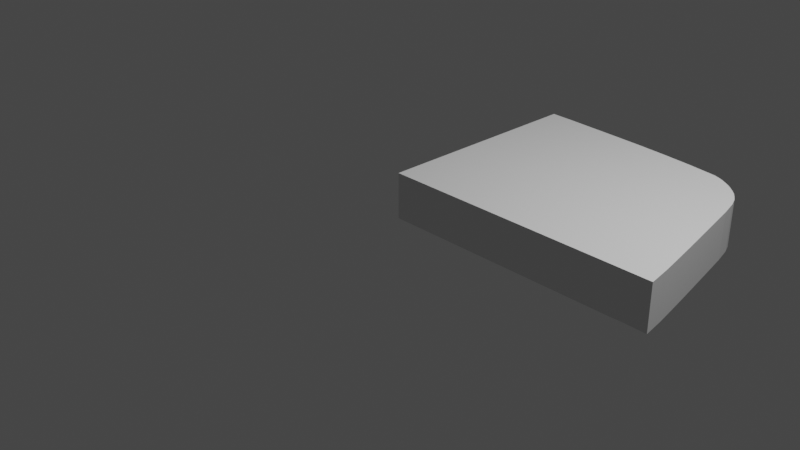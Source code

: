 # Source: Lid_Flap_piece_test_3_.blend  (saved by Blender 3.4.6; exported with 4.5.12 LTS)
import bpy
from mathutils import Matrix  # noqa: F401  (used for matrix-valued properties, if any)

bpy.ops.wm.read_factory_settings(use_empty=True)
scene = bpy.context.scene
scene.name = 'Scene'

# ---- collections
col_collection = bpy.data.collections.new('Collection'); scene.collection.children.link(col_collection)

# ---- materials (node trees are filled in below, after node groups)
mat_material = bpy.data.materials.new('Material')
mat_material.alpha_threshold = 0.0
mat_material.use_transparent_shadow = False
mat_material.roughness = 0.5
mat_material.line_color = (0.0, 0.0, 0.0, 1.0)

# ---- material node trees
mat_material.use_nodes = True; mat_material.node_tree.nodes.clear()
_N = mat_material.node_tree.nodes; _L = mat_material.node_tree.links
n0 = _N.new('ShaderNodeOutputMaterial'); n0.name = 'Material Output'; n0.location = (300, 300)
n1 = _N.new('ShaderNodeBsdfPrincipled'); n1.name = 'Principled BSDF'; n1.location = (10, 300)
n1.distribution = 'GGX'
n1.subsurface_method = 'RANDOM_WALK_SKIN'
n1.inputs[3].default_value = 1.45
n1.inputs[27].default_value = (0.0, 0.0, 0.0, 1.0)
n1.inputs[28].default_value = 1.0
_L.new(n1.outputs[0], n0.inputs[0])
n0.is_active_output = True

# ---- world
world_world = bpy.data.worlds.new('World'); scene.world = world_world
world_world.use_nodes = True; world_world.node_tree.nodes.clear()
_N = world_world.node_tree.nodes; _L = world_world.node_tree.links
n0 = _N.new('ShaderNodeOutputWorld'); n0.name = 'World Output'; n0.location = (300, 300)
n1 = _N.new('ShaderNodeBackground'); n1.name = 'Background'; n1.location = (10, 300)
n1.inputs[0].default_value = (0.05088, 0.05088, 0.05088, 1.0)
_L.new(n1.outputs[0], n0.inputs[0])
n0.is_active_output = True
world_world.color = (0.05088, 0.05088, 0.05088)
world_world.use_sun_shadow = False
world_world.sun_shadow_jitter_overblur = 0.0

# ---- cameras
cam_camera = bpy.data.cameras.new('Camera')
cam_camera.clip_end = 100.0
cam_camera.ortho_scale = 7.314

# ---- lights
light_light = bpy.data.lights.new('Light', 'POINT')
light_light.transmission_factor = 0.0
light_light.energy = 1000.0
light_light.shadow_soft_size = 0.1
light_light.shadow_maximum_resolution = 0.006
light_light.use_absolute_resolution = True

# ---- meshes
me_cube = bpy.data.meshes.new('Cube')
me_cube.from_pydata([(3.164, 1.087, 0.5), (3.164, 1.087, 0.0), (3.739, -1.0, 0.5), (3.739, -1.0, 0.0), (0.7089, 1.403, 0.5), (0.7089, 1.403, 0.0), (0.7089, -1.0, 0.5), (0.7089, -1.0, 0.0), (0.7089, 0.04992, 0.0), (3.544, 0.02496, 0.5), (0.7089, 0.02496, 0.5), (3.544, 0.02496, 0.0), (0.7089, -0.4501, 0.0), (3.648, -0.4875, 0.5), (0.7089, -0.4875, 0.5), (3.648, -0.4875, 0.0), (0.7089, 0.5374, 0.5), (3.428, 0.5838, 0.0), (0.7089, 0.5499, 0.0), (3.428, 0.5838, 0.5), (0.7089, -0.2313, 0.5), (3.597, -0.2313, 0.0), (0.7089, -0.2001, 0.0), (3.597, -0.2313, 0.5), (0.7089, -0.7001, 0.0), (3.698, -0.7438, 0.5), (0.7089, -0.7438, 0.5), (3.698, -0.7438, 0.0), (0.7089, 0.2999, 0.0), (3.491, 0.2812, 0.5), (0.7089, 0.2812, 0.5), (3.491, 0.2812, 0.0), (0.7089, 0.7937, 0.5), (3.301, 0.9378, 0.0), (0.7089, 0.7999, 0.0), (3.301, 0.9378, 0.5), (0.7089, 0.9218, 0.5), (3.221, 1.035, 0.0), (0.7089, 0.9249, 0.0), (3.221, 1.035, 0.5), (0.7089, 0.6749, 0.0), (3.338, 0.8781, 0.5), (0.7089, 0.6656, 0.5), (3.338, 0.8781, 0.0), (0.7089, 0.8624, 0.0), (3.262, 0.9925, 0.5), (0.7089, 0.8577, 0.5), (3.262, 0.9925, 0.0), (0.7089, 0.6124, 0.0), (3.378, 0.7785, 0.5), (0.7089, 0.6015, 0.5), (3.378, 0.7785, 0.0), (1.956, 1.338, 0.0), (2.224, -1.0, 0.5), (2.224, -1.0, 0.0), (1.956, 1.338, 0.5), (2.124, 0.03744, 0.0), (2.124, 0.02496, 0.5), (2.178, -0.4688, 0.0), (2.178, -0.4875, 0.5), (2.068, 0.5606, 0.5), (2.068, 0.5668, 0.0), (2.153, -0.2313, 0.5), (2.153, -0.2157, 0.0), (2.204, -0.7219, 0.0), (2.204, -0.7438, 0.5), (2.079, 0.3136, 0.5), (2.098, 0.2906, 0.0), (2.005, 0.8689, 0.0), (2.005, 1.154, 0.5), (1.97, 1.26, 0.5), (1.97, 0.9737, 0.0), (2.024, 0.7765, 0.0), (2.024, 0.7718, 0.5), (1.986, 1.213, 0.5), (1.986, 0.9275, 0.0), (2.044, 0.6955, 0.0), (2.044, 0.69, 0.5), (1.332, 1.375, 0.0), (1.466, -1.0, 0.5), (1.417, 0.04368, 0.0), (1.444, -0.4594, 0.0), (1.389, 0.5584, 0.0), (1.431, -0.2079, 0.0), (1.456, -0.711, 0.0), (1.404, 0.2952, 0.0), (1.357, 0.8344, 0.0), (1.34, 0.9493, 0.0), (1.366, 0.7257, 0.0), (1.347, 0.8949, 0.0), (1.376, 0.6539, 0.0), (1.466, -1.0, 0.0), (1.332, 1.375, 0.5), (1.417, 0.02496, 0.5), (1.425, -0.4551, 0.5), (1.389, 0.549, 0.5), (1.431, -0.2313, 0.5), (1.456, -0.7438, 0.5), (1.404, 0.2812, 0.5), (1.357, 1.152, 0.5), (1.34, 1.269, 0.5), (1.366, 0.7187, 0.5), (1.347, 1.214, 0.5), (1.376, 0.6458, 0.5), (1.021, 1.392, 0.0), (1.088, -1.0, 0.5), (1.063, 0.0468, 0.0), (1.076, -0.4548, 0.0), (1.049, 0.5542, 0.0), (1.07, -0.204, 0.0), (1.083, -0.7055, 0.0), (1.056, 0.2976, 0.0), (1.033, 0.8172, 0.0), (1.024, 0.9371, 0.0), (1.038, 0.7003, 0.0), (1.028, 0.8787, 0.0), (1.043, 0.6332, 0.0), (1.088, -1.0, 0.0), (1.021, 1.392, 0.5), (1.063, 0.02496, 0.5), (1.076, -0.4875, 0.5), (1.049, 0.5432, 0.5), (1.07, -0.2313, 0.5), (1.064, -0.7113, 0.5), (1.056, 0.2812, 0.5), (1.033, 0.8117, 0.5), (1.024, 1.267, 0.5), (1.038, 0.6921, 0.5), (1.028, 0.8746, 0.5), (1.043, 0.6236, 0.5), (1.845, -1.0, 0.0), (1.644, 1.358, 0.5), (1.77, 0.02496, 0.5), (1.811, -0.4875, 0.5), (1.728, 0.5548, 0.5), (1.773, -0.1989, 0.5), (1.83, -0.7438, 0.5), (1.751, 0.2812, 0.5), (1.681, 1.156, 0.5), (1.655, 1.268, 0.5), (1.695, 0.7453, 0.5), (1.667, 1.217, 0.5), (1.71, 0.6679, 0.5), (1.644, 1.358, 0.0), (1.845, -1.0, 0.5), (1.77, 0.04056, 0.0), (1.811, -0.4641, 0.0), (1.728, 0.5626, 0.0), (1.792, -0.2118, 0.0), (1.83, -0.7165, 0.0), (1.751, 0.2929, 0.0), (1.681, 0.8516, 0.0), (1.655, 0.9615, 0.0), (1.695, 0.7511, 0.0), (1.667, 0.9112, 0.0), (1.71, 0.6747, 0.0), (2.981, -1.0, 0.0), (2.579, 1.279, 0.5), (2.832, 0.02496, 0.5), (2.913, -0.4875, 0.5), (2.728, 0.5948, 0.5), (2.875, -0.2313, 0.5), (2.951, -0.7438, 0.5), (2.793, 0.2812, 0.5), (2.653, 1.131, 0.5), (2.601, 1.227, 0.5), (2.662, 0.8574, 0.5), (2.624, 1.188, 0.5), (2.692, 0.7667, 0.5), (2.579, 1.279, 0.0), (2.981, -1.0, 0.5), (2.832, 0.0312, 0.0), (2.913, -0.4782, 0.0), (2.748, 0.5753, 0.0), (2.875, -0.2235, 0.0), (2.951, -0.7328, 0.0), (2.793, 0.2859, 0.0), (2.653, 0.9034, 0.0), (2.601, 0.9981, 0.0), (2.681, 0.8273, 0.0), (2.624, 0.96, 0.0), (2.711, 0.737, 0.0), (3.36, -1.0, 0.0), (2.89, 1.236, 0.5), (3.186, 0.02496, 0.5), (3.281, -0.4875, 0.5), (3.088, 0.578, 0.5), (3.236, -0.2313, 0.5), (3.325, -0.7438, 0.5), (3.141, 0.2812, 0.5), (2.958, 0.9424, 0.5), (2.887, 1.05, 0.5), (3.01, 0.8516, 0.5), (2.924, 1.008, 0.5), (3.045, 0.7564, 0.5), (2.89, 1.236, 0.0), (3.36, -1.0, 0.5), (3.186, 0.02808, 0.0), (3.281, -0.4828, 0.0), (3.088, 0.5795, 0.0), (3.236, -0.2274, 0.0), (3.325, -0.7383, 0.0), (3.141, 0.2835, 0.0), (2.977, 0.9206, 0.0), (2.916, 1.01, 0.0), (3.01, 0.8527, 0.0), (2.943, 0.9762, 0.0), (3.045, 0.7578, 0.0), (2.267, 1.312, 0.0), (2.603, -1.0, 0.5), (2.478, 0.03432, 0.0), (2.546, -0.4735, 0.0), (2.408, 0.5711, 0.0), (2.514, -0.2196, 0.0), (2.577, -0.7274, 0.0), (2.446, 0.2882, 0.0), (2.329, 0.8861, 0.0), (2.286, 0.9859, 0.0), (2.352, 0.8019, 0.0), (2.305, 0.9437, 0.0), (2.377, 0.7162, 0.0), (2.603, -1.0, 0.0), (2.267, 1.312, 0.5), (2.478, 0.02496, 0.5), (2.546, -0.4875, 0.5), (2.389, 0.5988, 0.5), (2.514, -0.2313, 0.5), (2.577, -0.7438, 0.5), (2.426, 0.3038, 0.5), (2.329, 1.145, 0.5), (2.286, 1.246, 0.5), (2.352, 1.06, 0.5), (2.305, 1.204, 0.5), (2.377, 0.7121, 0.5), (3.549, -0.9969, 0.0), (3.017, 1.186, 0.5), (3.363, 0.02496, 0.5), (3.464, -0.4875, 0.5), (3.258, 0.5809, 0.5), (3.416, -0.2313, 0.5), (3.511, -0.7438, 0.5), (3.314, 0.2812, 0.5), (3.139, 0.9288, 0.5), (2.996, 1.098, 0.5), (3.174, 0.8648, 0.5), (3.103, 0.9841, 0.5), (3.211, 0.7675, 0.5), (3.017, 1.186, 0.0), (3.549, -1.0, 0.5), (3.363, 0.02652, 0.0), (3.464, -0.4852, 0.0), (3.258, 0.5816, 0.0), (3.416, -0.2293, 0.0), (3.511, -0.741, 0.0), (3.314, 0.2824, 0.0), (3.139, 0.9292, 0.0), (3.074, 1.016, 0.0), (3.174, 0.8654, 0.0), (3.103, 0.9844, 0.0), (3.211, 0.7682, 0.0), (3.644, -0.9984, 0.0), (3.066, 1.157, 0.5), (3.451, 0.02496, 0.5), (3.556, -0.4875, 0.5), (3.343, 0.5823, 0.5), (3.506, -0.2313, 0.5), (3.605, -0.7438, 0.5), (3.401, 0.2812, 0.5), (3.22, 0.9333, 0.5), (3.153, 1.019, 0.5), (3.256, 0.8715, 0.5), (3.183, 0.9883, 0.5), (3.295, 0.773, 0.5), (3.066, 1.157, 0.0), (3.644, -1.0, 0.5), (3.451, 0.02574, 0.0), (3.556, -0.4863, 0.0), (3.343, 0.5827, 0.0), (3.506, -0.2303, 0.0), (3.605, -0.7424, 0.0), (3.401, 0.2818, 0.0), (3.22, 0.9335, 0.0), (3.153, 1.019, 0.0), (3.256, 0.8718, 0.0), (3.183, 0.9884, 0.0), (3.295, 0.7733, 0.0), (2.973, 1.207, 0.0), (3.455, -1.0, 0.5), (3.274, 0.0273, 0.0), (3.372, -0.484, 0.0), (3.173, 0.5806, 0.0), (3.326, -0.2284, 0.0), (3.418, -0.7397, 0.0), (3.227, 0.283, 0.0), (3.058, 0.9249, 0.0), (2.995, 1.013, 0.0), (3.092, 0.8591, 0.0), (3.023, 0.9803, 0.0), (3.128, 0.763, 0.0), (3.455, -0.9953, 0.0), (2.973, 1.207, 0.5), (3.274, 0.02496, 0.5), (3.372, -0.4875, 0.5), (3.173, 0.5794, 0.5), (3.326, -0.2313, 0.5), (3.418, -0.7438, 0.5), (3.227, 0.2812, 0.5), (3.058, 0.9243, 0.5), (2.952, 1.061, 0.5), (3.092, 0.8582, 0.5), (2.961, 1.05, 0.5), (3.128, 0.7619, 0.5), (3.691, -0.9992, 0.0), (3.114, 1.126, 0.5), (3.495, 0.02496, 0.5), (3.602, -0.4875, 0.5), (3.385, 0.583, 0.5), (3.552, -0.2313, 0.5), (3.652, -0.7438, 0.5), (3.445, 0.2812, 0.5), (3.261, 0.9356, 0.5), (3.192, 1.021, 0.5), (3.297, 0.8748, 0.5), (3.223, 0.9904, 0.5), (3.337, 0.7758, 0.5), (3.114, 1.126, 0.0), (3.691, -1.0, 0.5), (3.495, 0.02535, 0.0), (3.602, -0.4869, 0.0), (3.385, 0.5832, 0.0), (3.552, -0.2308, 0.0), (3.652, -0.7431, 0.0), (3.445, 0.2815, 0.0), (3.261, 0.9357, 0.0), (3.192, 1.021, 0.0), (3.297, 0.875, 0.0), (3.223, 0.9905, 0.0), (3.337, 0.7759, 0.0), (2.932, 1.223, 0.0), (3.407, -1.0, 0.5), (3.23, 0.02769, 0.0), (3.327, -0.4834, 0.0), (3.13, 0.5801, 0.0), (3.281, -0.2279, 0.0), (3.371, -0.739, 0.0), (3.184, 0.2832, 0.0), (3.018, 0.9227, 0.0), (2.956, 1.012, 0.0), (3.051, 0.8559, 0.0), (2.983, 0.9783, 0.0), (3.086, 0.7604, 0.0), (3.407, -0.9977, 0.0), (2.932, 1.223, 0.5), (3.23, 0.02496, 0.5), (3.327, -0.4875, 0.5), (3.13, 0.5787, 0.5), (3.281, -0.2313, 0.5), (3.371, -0.7438, 0.5), (3.184, 0.2812, 0.5), (3.008, 0.9334, 0.5), (2.92, 1.056, 0.5), (3.051, 0.8549, 0.5), (2.943, 1.029, 0.5), (3.086, 0.7592, 0.5)], [], [(123, 26, 6, 105), (117, 105, 6, 7), (38, 36, 4, 5), (331, 27, 3, 312), (27, 25, 2, 3), (325, 313, 0, 1), (31, 29, 9, 11), (332, 31, 11, 327), (22, 20, 10, 8), (124, 30, 10, 119), (24, 26, 14, 12), (21, 23, 13, 15), (330, 21, 15, 328), (122, 20, 14, 120), (129, 50, 16, 121), (337, 51, 17, 329), (51, 49, 19, 17), (28, 30, 16, 18), (119, 10, 20, 122), (327, 11, 21, 330), (11, 9, 23, 21), (12, 14, 20, 22), (7, 6, 26, 24), (15, 13, 25, 27), (328, 15, 27, 331), (120, 14, 26, 123), (8, 10, 30, 28), (121, 16, 30, 124), (329, 17, 31, 332), (17, 19, 29, 31), (47, 45, 35, 33), (336, 47, 33, 333), (128, 46, 32, 125), (40, 42, 32, 34), (118, 4, 36, 126), (325, 1, 37, 334), (1, 0, 39, 37), (44, 46, 36, 38), (48, 50, 42, 40), (33, 35, 41, 43), (333, 33, 43, 335), (125, 32, 42, 127), (34, 32, 46, 44), (126, 36, 46, 128), (334, 37, 47, 336), (37, 39, 45, 47), (18, 16, 50, 48), (43, 41, 49, 51), (335, 43, 51, 337), (127, 42, 50, 129), (231, 73, 77, 233), (153, 72, 76, 155), (152, 71, 75, 154), (230, 70, 74, 232), (229, 69, 73, 231), (151, 68, 72, 153), (143, 52, 71, 152), (222, 55, 70, 230), (232, 74, 69, 229), (154, 75, 68, 151), (147, 61, 67, 150), (225, 60, 66, 228), (224, 59, 65, 227), (146, 58, 64, 149), (145, 56, 63, 148), (223, 57, 62, 226), (155, 76, 61, 147), (233, 77, 60, 225), (226, 62, 59, 224), (148, 63, 58, 146), (228, 66, 57, 223), (150, 67, 56, 145), (143, 131, 55, 52), (149, 64, 54, 130), (221, 209, 53, 54), (227, 65, 53, 209), (110, 84, 91, 117), (104, 118, 92, 78), (111, 85, 80, 106), (109, 83, 81, 107), (116, 90, 82, 108), (106, 80, 83, 109), (107, 81, 84, 110), (108, 82, 85, 111), (115, 89, 86, 112), (104, 78, 87, 113), (112, 86, 88, 114), (113, 87, 89, 115), (114, 88, 90, 116), (140, 101, 103, 142), (139, 100, 102, 141), (138, 99, 101, 140), (131, 92, 100, 139), (141, 102, 99, 138), (134, 95, 98, 137), (133, 94, 97, 136), (132, 93, 96, 135), (142, 103, 95, 134), (135, 96, 94, 133), (137, 98, 93, 132), (130, 144, 79, 91), (136, 97, 79, 144), (40, 114, 116, 48), (38, 113, 115, 44), (34, 112, 114, 40), (5, 104, 113, 38), (44, 115, 112, 34), (18, 108, 111, 28), (12, 107, 110, 24), (8, 106, 109, 22), (48, 116, 108, 18), (22, 109, 107, 12), (28, 111, 106, 8), (5, 4, 118, 104), (24, 110, 117, 7), (101, 127, 129, 103), (100, 126, 128, 102), (99, 125, 127, 101), (92, 118, 126, 100), (102, 128, 125, 99), (95, 121, 124, 98), (94, 120, 123, 97), (93, 119, 122, 96), (103, 129, 121, 95), (96, 122, 120, 94), (98, 124, 119, 93), (91, 79, 105, 117), (97, 123, 105, 79), (65, 136, 144, 53), (54, 53, 144, 130), (66, 137, 132, 57), (62, 135, 133, 59), (77, 142, 134, 60), (57, 132, 135, 62), (59, 133, 136, 65), (60, 134, 137, 66), (74, 141, 138, 69), (55, 131, 139, 70), (69, 138, 140, 73), (70, 139, 141, 74), (73, 140, 142, 77), (84, 149, 130, 91), (78, 92, 131, 143), (85, 150, 145, 80), (83, 148, 146, 81), (90, 155, 147, 82), (80, 145, 148, 83), (81, 146, 149, 84), (82, 147, 150, 85), (89, 154, 151, 86), (78, 143, 152, 87), (86, 151, 153, 88), (87, 152, 154, 89), (88, 153, 155, 90), (188, 162, 170, 196), (182, 196, 170, 156), (189, 163, 158, 184), (187, 161, 159, 185), (194, 168, 160, 186), (184, 158, 161, 187), (185, 159, 162, 188), (186, 160, 163, 189), (193, 167, 164, 190), (183, 157, 165, 191), (190, 164, 166, 192), (191, 165, 167, 193), (192, 166, 168, 194), (218, 179, 181, 220), (217, 178, 180, 219), (216, 177, 179, 218), (208, 169, 178, 217), (219, 180, 177, 216), (212, 173, 176, 215), (211, 172, 175, 214), (210, 171, 174, 213), (220, 181, 173, 212), (213, 174, 172, 211), (215, 176, 171, 210), (208, 222, 157, 169), (214, 175, 156, 221), (361, 192, 194, 363), (360, 191, 193, 362), (359, 190, 192, 361), (352, 183, 191, 360), (362, 193, 190, 359), (355, 186, 189, 358), (354, 185, 188, 357), (353, 184, 187, 356), (363, 194, 186, 355), (356, 187, 185, 354), (358, 189, 184, 353), (351, 339, 196, 182), (357, 188, 196, 339), (179, 205, 207, 181), (178, 204, 206, 180), (177, 203, 205, 179), (169, 195, 204, 178), (180, 206, 203, 177), (173, 199, 202, 176), (172, 198, 201, 175), (171, 197, 200, 174), (181, 207, 199, 173), (174, 200, 198, 172), (176, 202, 197, 171), (169, 157, 183, 195), (175, 201, 182, 156), (64, 214, 221, 54), (52, 55, 222, 208), (67, 215, 210, 56), (63, 213, 211, 58), (76, 220, 212, 61), (56, 210, 213, 63), (58, 211, 214, 64), (61, 212, 215, 67), (75, 219, 216, 68), (52, 208, 217, 71), (68, 216, 218, 72), (71, 217, 219, 75), (72, 218, 220, 76), (162, 227, 209, 170), (156, 170, 209, 221), (163, 228, 223, 158), (161, 226, 224, 159), (168, 233, 225, 160), (158, 223, 226, 161), (159, 224, 227, 162), (160, 225, 228, 163), (167, 232, 229, 164), (157, 222, 230, 165), (164, 229, 231, 166), (165, 230, 232, 167), (166, 231, 233, 168), (266, 240, 248, 274), (260, 274, 248, 234), (267, 241, 236, 262), (265, 239, 237, 263), (272, 246, 238, 264), (262, 236, 239, 265), (263, 237, 240, 266), (264, 238, 241, 267), (271, 245, 242, 268), (261, 235, 243, 269), (268, 242, 244, 270), (269, 243, 245, 271), (270, 244, 246, 272), (296, 257, 259, 298), (295, 256, 258, 297), (294, 255, 257, 296), (286, 247, 256, 295), (297, 258, 255, 294), (290, 251, 254, 293), (289, 250, 253, 292), (288, 249, 252, 291), (298, 259, 251, 290), (291, 252, 250, 289), (293, 254, 249, 288), (286, 300, 235, 247), (292, 253, 234, 299), (322, 270, 272, 324), (321, 269, 271, 323), (320, 268, 270, 322), (313, 261, 269, 321), (323, 271, 268, 320), (316, 264, 267, 319), (315, 263, 266, 318), (314, 262, 265, 317), (324, 272, 264, 316), (317, 265, 263, 315), (319, 267, 262, 314), (312, 326, 274, 260), (318, 266, 274, 326), (257, 283, 285, 259), (256, 282, 284, 258), (255, 281, 283, 257), (247, 273, 282, 256), (258, 284, 281, 255), (251, 277, 280, 254), (250, 276, 279, 253), (249, 275, 278, 252), (259, 285, 277, 251), (252, 278, 276, 250), (254, 280, 275, 249), (247, 235, 261, 273), (253, 279, 260, 234), (344, 292, 299, 351), (338, 352, 300, 286), (345, 293, 288, 340), (343, 291, 289, 341), (350, 298, 290, 342), (340, 288, 291, 343), (341, 289, 292, 344), (342, 290, 293, 345), (349, 297, 294, 346), (338, 286, 295, 347), (346, 294, 296, 348), (347, 295, 297, 349), (348, 296, 298, 350), (240, 305, 287, 248), (234, 248, 287, 299), (241, 306, 301, 236), (239, 304, 302, 237), (246, 311, 303, 238), (236, 301, 304, 239), (237, 302, 305, 240), (238, 303, 306, 241), (245, 310, 307, 242), (235, 300, 308, 243), (242, 307, 309, 244), (243, 308, 310, 245), (244, 309, 311, 246), (25, 318, 326, 2), (3, 2, 326, 312), (29, 319, 314, 9), (23, 317, 315, 13), (49, 324, 316, 19), (9, 314, 317, 23), (13, 315, 318, 25), (19, 316, 319, 29), (45, 323, 320, 35), (0, 313, 321, 39), (35, 320, 322, 41), (39, 321, 323, 45), (41, 322, 324, 49), (283, 335, 337, 285), (282, 334, 336, 284), (281, 333, 335, 283), (273, 325, 334, 282), (284, 336, 333, 281), (277, 329, 332, 280), (276, 328, 331, 279), (275, 327, 330, 278), (285, 337, 329, 277), (278, 330, 328, 276), (280, 332, 327, 275), (273, 261, 313, 325), (279, 331, 312, 260), (205, 348, 350, 207), (204, 347, 349, 206), (203, 346, 348, 205), (195, 338, 347, 204), (206, 349, 346, 203), (199, 342, 345, 202), (198, 341, 344, 201), (197, 340, 343, 200), (207, 350, 342, 199), (200, 343, 341, 198), (202, 345, 340, 197), (195, 183, 352, 338), (201, 344, 351, 182), (305, 357, 339, 287), (299, 287, 339, 351), (306, 358, 353, 301), (304, 356, 354, 302), (311, 363, 355, 303), (301, 353, 356, 304), (302, 354, 357, 305), (303, 355, 358, 306), (310, 362, 359, 307), (300, 352, 360, 308), (307, 359, 361, 309), (308, 360, 362, 310), (309, 361, 363, 311)])
_uv = me_cube.uv_layers.new(name='UVMap')
_uv.uv.foreach_set('vector', [0.8437, 0.7187, 0.875, 0.7188, 0.875, 0.75, 0.8438, 0.75, 0.375, 0.9688, 0.625, 0.9688, 0.625, 1.0, 0.375, 1.0, 0.375, 0.2344, 0.625, 0.2344, 0.625, 0.25, 0.375, 0.25, 0.3711, 0.7187, 0.375, 0.7188, 0.375, 0.75, 0.3711, 0.75, 0.375, 0.7188, 0.625, 0.7188, 0.625, 0.75, 0.375, 0.75, 0.375, 0.4961, 0.625, 0.4961, 0.625, 0.5, 0.375, 0.5, 0.375, 0.5938, 0.625, 0.5938, 0.625, 0.625, 0.375, 0.625, 0.3711, 0.5938, 0.375, 0.5938, 0.375, 0.625, 0.3711, 0.625, 0.375, 0.09375, 0.625, 0.09375, 0.625, 0.125, 0.375, 0.125, 0.8438, 0.5938, 0.875, 0.5938, 0.875, 0.625, 0.8438, 0.625, 0.375, 0.03125, 0.625, 0.03125, 0.625, 0.0625, 0.375, 0.0625, 0.375, 0.6562, 0.625, 0.6562, 0.625, 0.6875, 0.375, 0.6875, 0.3711, 0.6562, 0.375, 0.6562, 0.375, 0.6875, 0.3711, 0.6875, 0.8438, 0.6562, 0.875, 0.6562, 0.875, 0.6875, 0.8437, 0.6875, 0.8437, 0.5547, 0.875, 0.5547, 0.875, 0.5625, 0.8438, 0.5625, 0.3711, 0.5547, 0.375, 0.5547, 0.375, 0.5625, 0.3711, 0.5625, 0.375, 0.5547, 0.625, 0.5547, 0.625, 0.5625, 0.375, 0.5625, 0.375, 0.1562, 0.625, 0.1562, 0.625, 0.1875, 0.375, 0.1875, 0.8438, 0.625, 0.875, 0.625, 0.875, 0.6562, 0.8438, 0.6562, 0.3711, 0.625, 0.375, 0.625, 0.375, 0.6562, 0.3711, 0.6562, 0.375, 0.625, 0.625, 0.625, 0.625, 0.6562, 0.375, 0.6562, 0.375, 0.0625, 0.625, 0.0625, 0.625, 0.09375, 0.375, 0.09375, 0.375, 0.0, 0.625, 0.0, 0.625, 0.03125, 0.375, 0.03125, 0.375, 0.6875, 0.625, 0.6875, 0.625, 0.7188, 0.375, 0.7188, 0.3711, 0.6875, 0.375, 0.6875, 0.375, 0.7188, 0.3711, 0.7187, 0.8437, 0.6875, 0.875, 0.6875, 0.875, 0.7188, 0.8437, 0.7187, 0.375, 0.125, 0.625, 0.125, 0.625, 0.1562, 0.375, 0.1562, 0.8438, 0.5625, 0.875, 0.5625, 0.875, 0.5938, 0.8438, 0.5938, 0.3711, 0.5625, 0.375, 0.5625, 0.375, 0.5938, 0.3711, 0.5938, 0.375, 0.5625, 0.625, 0.5625, 0.625, 0.5938, 0.375, 0.5938, 0.375, 0.5234, 0.625, 0.5234, 0.625, 0.5312, 0.375, 0.5312, 0.3711, 0.5234, 0.375, 0.5234, 0.375, 0.5312, 0.3711, 0.5312, 0.8438, 0.5234, 0.875, 0.5234, 0.875, 0.5312, 0.8437, 0.5312, 0.375, 0.2031, 0.625, 0.2031, 0.625, 0.2188, 0.375, 0.2188, 0.8437, 0.5, 0.875, 0.5, 0.875, 0.5156, 0.8438, 0.5156, 0.3711, 0.5, 0.375, 0.5, 0.375, 0.5156, 0.3711, 0.5156, 0.375, 0.5, 0.625, 0.5, 0.625, 0.5156, 0.375, 0.5156, 0.375, 0.2266, 0.625, 0.2266, 0.625, 0.2344, 0.375, 0.2344, 0.375, 0.1953, 0.625, 0.1953, 0.625, 0.2031, 0.375, 0.2031, 0.375, 0.5312, 0.625, 0.5312, 0.625, 0.5469, 0.375, 0.5469, 0.3711, 0.5312, 0.375, 0.5312, 0.375, 0.5469, 0.3711, 0.5469, 0.8437, 0.5312, 0.875, 0.5312, 0.875, 0.5469, 0.8438, 0.5469, 0.375, 0.2188, 0.625, 0.2188, 0.625, 0.2266, 0.375, 0.2266, 0.8438, 0.5156, 0.875, 0.5156, 0.875, 0.5234, 0.8438, 0.5234, 0.3711, 0.5156, 0.375, 0.5156, 0.375, 0.5234, 0.3711, 0.5234, 0.375, 0.5156, 0.625, 0.5156, 0.625, 0.5234, 0.375, 0.5234, 0.375, 0.1875, 0.625, 0.1875, 0.625, 0.1953, 0.375, 0.1953, 0.375, 0.5469, 0.625, 0.5469, 0.625, 0.5547, 0.375, 0.5547, 0.3711, 0.5469, 0.375, 0.5469, 0.375, 0.5547, 0.3711, 0.5547, 0.8438, 0.5469, 0.875, 0.5469, 0.875, 0.5547, 0.8437, 0.5547, 0.7188, 0.5469, 0.75, 0.5469, 0.75, 0.5547, 0.7188, 0.5547, 0.2188, 0.5469, 0.25, 0.5469, 0.25, 0.5547, 0.2188, 0.5547, 0.2188, 0.5156, 0.25, 0.5156, 0.25, 0.5234, 0.2187, 0.5234, 0.7188, 0.5156, 0.75, 0.5156, 0.75, 0.5234, 0.7188, 0.5234, 0.7188, 0.5312, 0.75, 0.5312, 0.75, 0.5469, 0.7188, 0.5469, 0.2187, 0.5312, 0.25, 0.5312, 0.25, 0.5469, 0.2188, 0.5469, 0.2188, 0.5, 0.25, 0.5, 0.25, 0.5156, 0.2188, 0.5156, 0.7188, 0.5, 0.75, 0.5, 0.75, 0.5156, 0.7188, 0.5156, 0.7188, 0.5234, 0.75, 0.5234, 0.75, 0.5312, 0.7188, 0.5312, 0.2187, 0.5234, 0.25, 0.5234, 0.25, 0.5312, 0.2187, 0.5312, 0.2188, 0.5625, 0.25, 0.5625, 0.25, 0.5938, 0.2188, 0.5938, 0.7188, 0.5625, 0.75, 0.5625, 0.75, 0.5938, 0.7188, 0.5938, 0.7188, 0.6875, 0.75, 0.6875, 0.75, 0.7188, 0.7187, 0.7187, 0.2188, 0.6875, 0.25, 0.6875, 0.25, 0.7188, 0.2188, 0.7188, 0.2188, 0.625, 0.25, 0.625, 0.25, 0.6562, 0.2188, 0.6563, 0.7187, 0.625, 0.75, 0.625, 0.75, 0.6563, 0.7188, 0.6562, 0.2188, 0.5547, 0.25, 0.5547, 0.25, 0.5625, 0.2188, 0.5625, 0.7188, 0.5547, 0.75, 0.5547, 0.75, 0.5625, 0.7188, 0.5625, 0.7188, 0.6562, 0.75, 0.6563, 0.75, 0.6875, 0.7188, 0.6875, 0.2188, 0.6563, 0.25, 0.6562, 0.25, 0.6875, 0.2188, 0.6875, 0.7188, 0.5938, 0.75, 0.5938, 0.75, 0.625, 0.7187, 0.625, 0.2188, 0.5938, 0.25, 0.5938, 0.25, 0.625, 0.2188, 0.625, 0.375, 0.3438, 0.625, 0.3438, 0.625, 0.375, 0.375, 0.375, 0.2188, 0.7188, 0.25, 0.7188, 0.25, 0.75, 0.2188, 0.75, 0.375, 0.8438, 0.625, 0.8438, 0.625, 0.875, 0.375, 0.875, 0.7187, 0.7187, 0.75, 0.7188, 0.75, 0.75, 0.7188, 0.75, 0.1562, 0.7187, 0.1875, 0.7188, 0.1875, 0.75, 0.1562, 0.75, 0.375, 0.2812, 0.625, 0.2812, 0.625, 0.3125, 0.375, 0.3125, 0.1562, 0.5938, 0.1875, 0.5938, 0.1875, 0.625, 0.1562, 0.625, 0.1562, 0.6562, 0.1875, 0.6562, 0.1875, 0.6875, 0.1562, 0.6875, 0.1563, 0.5547, 0.1875, 0.5547, 0.1875, 0.5625, 0.1562, 0.5625, 0.1562, 0.625, 0.1875, 0.625, 0.1875, 0.6562, 0.1562, 0.6562, 0.1562, 0.6875, 0.1875, 0.6875, 0.1875, 0.7188, 0.1562, 0.7187, 0.1562, 0.5625, 0.1875, 0.5625, 0.1875, 0.5938, 0.1562, 0.5938, 0.1562, 0.5234, 0.1875, 0.5234, 0.1875, 0.5312, 0.1562, 0.5312, 0.1562, 0.5, 0.1875, 0.5, 0.1875, 0.5156, 0.1562, 0.5156, 0.1562, 0.5312, 0.1875, 0.5312, 0.1875, 0.5469, 0.1562, 0.5469, 0.1562, 0.5156, 0.1875, 0.5156, 0.1875, 0.5234, 0.1562, 0.5234, 0.1562, 0.5469, 0.1875, 0.5469, 0.1875, 0.5547, 0.1563, 0.5547, 0.7812, 0.5469, 0.8125, 0.5469, 0.8125, 0.5547, 0.7812, 0.5547, 0.7812, 0.5156, 0.8125, 0.5156, 0.8125, 0.5234, 0.7812, 0.5234, 0.7812, 0.5312, 0.8125, 0.5312, 0.8125, 0.5469, 0.7812, 0.5469, 0.7812, 0.5, 0.8125, 0.5, 0.8125, 0.5156, 0.7812, 0.5156, 0.7812, 0.5234, 0.8125, 0.5234, 0.8125, 0.5312, 0.7812, 0.5312, 0.7812, 0.5625, 0.8125, 0.5625, 0.8125, 0.5938, 0.7813, 0.5938, 0.7812, 0.6875, 0.8125, 0.6875, 0.8125, 0.7187, 0.7812, 0.7187, 0.7812, 0.625, 0.8125, 0.625, 0.8125, 0.6562, 0.7813, 0.6563, 0.7812, 0.5547, 0.8125, 0.5547, 0.8125, 0.5625, 0.7812, 0.5625, 0.7813, 0.6563, 0.8125, 0.6562, 0.8125, 0.6875, 0.7812, 0.6875, 0.7813, 0.5938, 0.8125, 0.5938, 0.8125, 0.625, 0.7812, 0.625, 0.375, 0.9062, 0.625, 0.9062, 0.625, 0.9375, 0.375, 0.9375, 0.7812, 0.7187, 0.8125, 0.7187, 0.8125, 0.75, 0.7812, 0.75, 0.125, 0.5469, 0.1562, 0.5469, 0.1563, 0.5547, 0.125, 0.5547, 0.125, 0.5156, 0.1562, 0.5156, 0.1562, 0.5234, 0.125, 0.5234, 0.125, 0.5312, 0.1562, 0.5312, 0.1562, 0.5469, 0.125, 0.5469, 0.125, 0.5, 0.1562, 0.5, 0.1562, 0.5156, 0.125, 0.5156, 0.125, 0.5234, 0.1562, 0.5234, 0.1562, 0.5312, 0.125, 0.5312, 0.125, 0.5625, 0.1562, 0.5625, 0.1562, 0.5938, 0.125, 0.5938, 0.125, 0.6875, 0.1562, 0.6875, 0.1562, 0.7187, 0.125, 0.7188, 0.125, 0.625, 0.1562, 0.625, 0.1562, 0.6562, 0.125, 0.6562, 0.125, 0.5547, 0.1563, 0.5547, 0.1562, 0.5625, 0.125, 0.5625, 0.125, 0.6562, 0.1562, 0.6562, 0.1562, 0.6875, 0.125, 0.6875, 0.125, 0.5938, 0.1562, 0.5938, 0.1562, 0.625, 0.125, 0.625, 0.375, 0.25, 0.625, 0.25, 0.625, 0.2812, 0.375, 0.2812, 0.125, 0.7188, 0.1562, 0.7187, 0.1562, 0.75, 0.125, 0.75, 0.8125, 0.5469, 0.8438, 0.5469, 0.8437, 0.5547, 0.8125, 0.5547, 0.8125, 0.5156, 0.8438, 0.5156, 0.8438, 0.5234, 0.8125, 0.5234, 0.8125, 0.5312, 0.8437, 0.5312, 0.8438, 0.5469, 0.8125, 0.5469, 0.8125, 0.5, 0.8437, 0.5, 0.8438, 0.5156, 0.8125, 0.5156, 0.8125, 0.5234, 0.8438, 0.5234, 0.8437, 0.5312, 0.8125, 0.5312, 0.8125, 0.5625, 0.8438, 0.5625, 0.8438, 0.5938, 0.8125, 0.5938, 0.8125, 0.6875, 0.8437, 0.6875, 0.8437, 0.7187, 0.8125, 0.7187, 0.8125, 0.625, 0.8438, 0.625, 0.8438, 0.6562, 0.8125, 0.6562, 0.8125, 0.5547, 0.8437, 0.5547, 0.8438, 0.5625, 0.8125, 0.5625, 0.8125, 0.6562, 0.8438, 0.6562, 0.8437, 0.6875, 0.8125, 0.6875, 0.8125, 0.5938, 0.8438, 0.5938, 0.8438, 0.625, 0.8125, 0.625, 0.375, 0.9375, 0.625, 0.9375, 0.625, 0.9688, 0.375, 0.9688, 0.8125, 0.7187, 0.8437, 0.7187, 0.8438, 0.75, 0.8125, 0.75, 0.75, 0.7188, 0.7812, 0.7187, 0.7812, 0.75, 0.75, 0.75, 0.375, 0.875, 0.625, 0.875, 0.625, 0.9062, 0.375, 0.9062, 0.75, 0.5938, 0.7813, 0.5938, 0.7812, 0.625, 0.75, 0.625, 0.75, 0.6563, 0.7813, 0.6563, 0.7812, 0.6875, 0.75, 0.6875, 0.75, 0.5547, 0.7812, 0.5547, 0.7812, 0.5625, 0.75, 0.5625, 0.75, 0.625, 0.7812, 0.625, 0.7813, 0.6563, 0.75, 0.6563, 0.75, 0.6875, 0.7812, 0.6875, 0.7812, 0.7187, 0.75, 0.7188, 0.75, 0.5625, 0.7812, 0.5625, 0.7813, 0.5938, 0.75, 0.5938, 0.75, 0.5234, 0.7812, 0.5234, 0.7812, 0.5312, 0.75, 0.5312, 0.75, 0.5, 0.7812, 0.5, 0.7812, 0.5156, 0.75, 0.5156, 0.75, 0.5312, 0.7812, 0.5312, 0.7812, 0.5469, 0.75, 0.5469, 0.75, 0.5156, 0.7812, 0.5156, 0.7812, 0.5234, 0.75, 0.5234, 0.75, 0.5469, 0.7812, 0.5469, 0.7812, 0.5547, 0.75, 0.5547, 0.1875, 0.7188, 0.2188, 0.7188, 0.2188, 0.75, 0.1875, 0.75, 0.375, 0.3125, 0.625, 0.3125, 0.625, 0.3438, 0.375, 0.3438, 0.1875, 0.5938, 0.2188, 0.5938, 0.2188, 0.625, 0.1875, 0.625, 0.1875, 0.6562, 0.2188, 0.6563, 0.2188, 0.6875, 0.1875, 0.6875, 0.1875, 0.5547, 0.2188, 0.5547, 0.2188, 0.5625, 0.1875, 0.5625, 0.1875, 0.625, 0.2188, 0.625, 0.2188, 0.6563, 0.1875, 0.6562, 0.1875, 0.6875, 0.2188, 0.6875, 0.2188, 0.7188, 0.1875, 0.7188, 0.1875, 0.5625, 0.2188, 0.5625, 0.2188, 0.5938, 0.1875, 0.5938, 0.1875, 0.5234, 0.2187, 0.5234, 0.2187, 0.5312, 0.1875, 0.5312, 0.1875, 0.5, 0.2188, 0.5, 0.2188, 0.5156, 0.1875, 0.5156, 0.1875, 0.5312, 0.2187, 0.5312, 0.2188, 0.5469, 0.1875, 0.5469, 0.1875, 0.5156, 0.2188, 0.5156, 0.2187, 0.5234, 0.1875, 0.5234, 0.1875, 0.5469, 0.2188, 0.5469, 0.2188, 0.5547, 0.1875, 0.5547, 0.6562, 0.7187, 0.6875, 0.7188, 0.6875, 0.75, 0.6562, 0.75, 0.375, 0.7812, 0.625, 0.7812, 0.625, 0.8125, 0.375, 0.8125, 0.6563, 0.5938, 0.6875, 0.5938, 0.6875, 0.625, 0.6563, 0.625, 0.6563, 0.6563, 0.6875, 0.6562, 0.6875, 0.6875, 0.6563, 0.6875, 0.6562, 0.5547, 0.6875, 0.5547, 0.6875, 0.5625, 0.6562, 0.5625, 0.6563, 0.625, 0.6875, 0.625, 0.6875, 0.6562, 0.6563, 0.6563, 0.6563, 0.6875, 0.6875, 0.6875, 0.6875, 0.7188, 0.6562, 0.7187, 0.6562, 0.5625, 0.6875, 0.5625, 0.6875, 0.5938, 0.6563, 0.5938, 0.6562, 0.5234, 0.6875, 0.5234, 0.6875, 0.5312, 0.6562, 0.5312, 0.6562, 0.5, 0.6875, 0.5, 0.6875, 0.5156, 0.6562, 0.5156, 0.6562, 0.5312, 0.6875, 0.5312, 0.6875, 0.5469, 0.6562, 0.5469, 0.6562, 0.5156, 0.6875, 0.5156, 0.6875, 0.5234, 0.6562, 0.5234, 0.6562, 0.5469, 0.6875, 0.5469, 0.6875, 0.5547, 0.6562, 0.5547, 0.2812, 0.5469, 0.3125, 0.5469, 0.3125, 0.5547, 0.2812, 0.5547, 0.2812, 0.5156, 0.3125, 0.5156, 0.3125, 0.5234, 0.2812, 0.5234, 0.2812, 0.5312, 0.3125, 0.5312, 0.3125, 0.5469, 0.2812, 0.5469, 0.2812, 0.5, 0.3125, 0.5, 0.3125, 0.5156, 0.2812, 0.5156, 0.2812, 0.5234, 0.3125, 0.5234, 0.3125, 0.5312, 0.2812, 0.5312, 0.2813, 0.5625, 0.3125, 0.5625, 0.3125, 0.5938, 0.2812, 0.5938, 0.2812, 0.6875, 0.3125, 0.6875, 0.3125, 0.7187, 0.2812, 0.7188, 0.2812, 0.625, 0.3125, 0.625, 0.3125, 0.6562, 0.2812, 0.6562, 0.2812, 0.5547, 0.3125, 0.5547, 0.3125, 0.5625, 0.2813, 0.5625, 0.2812, 0.6562, 0.3125, 0.6562, 0.3125, 0.6875, 0.2812, 0.6875, 0.2812, 0.5938, 0.3125, 0.5938, 0.3125, 0.625, 0.2812, 0.625, 0.375, 0.4062, 0.625, 0.4062, 0.625, 0.4375, 0.375, 0.4375, 0.2812, 0.7188, 0.3125, 0.7187, 0.3125, 0.75, 0.2812, 0.75, 0.6523, 0.5469, 0.6562, 0.5469, 0.6562, 0.5547, 0.6523, 0.5547, 0.6523, 0.5156, 0.6562, 0.5156, 0.6562, 0.5234, 0.6523, 0.5234, 0.6523, 0.5312, 0.6562, 0.5312, 0.6562, 0.5469, 0.6523, 0.5469, 0.6523, 0.5, 0.6562, 0.5, 0.6562, 0.5156, 0.6523, 0.5156, 0.6523, 0.5234, 0.6562, 0.5234, 0.6562, 0.5312, 0.6523, 0.5312, 0.6523, 0.5625, 0.6562, 0.5625, 0.6563, 0.5938, 0.6523, 0.5938, 0.6523, 0.6875, 0.6563, 0.6875, 0.6562, 0.7187, 0.6523, 0.7188, 0.6523, 0.625, 0.6563, 0.625, 0.6563, 0.6563, 0.6523, 0.6562, 0.6523, 0.5547, 0.6562, 0.5547, 0.6562, 0.5625, 0.6523, 0.5625, 0.6523, 0.6562, 0.6563, 0.6563, 0.6563, 0.6875, 0.6523, 0.6875, 0.6523, 0.5938, 0.6563, 0.5938, 0.6563, 0.625, 0.6523, 0.625, 0.375, 0.7773, 0.625, 0.7773, 0.625, 0.7812, 0.375, 0.7812, 0.6523, 0.7188, 0.6562, 0.7187, 0.6562, 0.75, 0.6523, 0.75, 0.3125, 0.5469, 0.3438, 0.5469, 0.3438, 0.5547, 0.3125, 0.5547, 0.3125, 0.5156, 0.3438, 0.5156, 0.3438, 0.5234, 0.3125, 0.5234, 0.3125, 0.5312, 0.3437, 0.5312, 0.3438, 0.5469, 0.3125, 0.5469, 0.3125, 0.5, 0.3437, 0.5, 0.3438, 0.5156, 0.3125, 0.5156, 0.3125, 0.5234, 0.3438, 0.5234, 0.3437, 0.5312, 0.3125, 0.5312, 0.3125, 0.5625, 0.3438, 0.5625, 0.3438, 0.5938, 0.3125, 0.5938, 0.3125, 0.6875, 0.3438, 0.6875, 0.3438, 0.7188, 0.3125, 0.7187, 0.3125, 0.625, 0.3438, 0.625, 0.3438, 0.6562, 0.3125, 0.6562, 0.3125, 0.5547, 0.3438, 0.5547, 0.3438, 0.5625, 0.3125, 0.5625, 0.3125, 0.6562, 0.3438, 0.6562, 0.3438, 0.6875, 0.3125, 0.6875, 0.3125, 0.5938, 0.3438, 0.5938, 0.3438, 0.625, 0.3125, 0.625, 0.375, 0.4375, 0.625, 0.4375, 0.625, 0.4688, 0.375, 0.4688, 0.3125, 0.7187, 0.3438, 0.7188, 0.3438, 0.75, 0.3125, 0.75, 0.25, 0.7188, 0.2812, 0.7188, 0.2812, 0.75, 0.25, 0.75, 0.375, 0.375, 0.625, 0.375, 0.625, 0.4062, 0.375, 0.4062, 0.25, 0.5938, 0.2812, 0.5938, 0.2812, 0.625, 0.25, 0.625, 0.25, 0.6562, 0.2812, 0.6562, 0.2812, 0.6875, 0.25, 0.6875, 0.25, 0.5547, 0.2812, 0.5547, 0.2813, 0.5625, 0.25, 0.5625, 0.25, 0.625, 0.2812, 0.625, 0.2812, 0.6562, 0.25, 0.6562, 0.25, 0.6875, 0.2812, 0.6875, 0.2812, 0.7188, 0.25, 0.7188, 0.25, 0.5625, 0.2813, 0.5625, 0.2812, 0.5938, 0.25, 0.5938, 0.25, 0.5234, 0.2812, 0.5234, 0.2812, 0.5312, 0.25, 0.5312, 0.25, 0.5, 0.2812, 0.5, 0.2812, 0.5156, 0.25, 0.5156, 0.25, 0.5312, 0.2812, 0.5312, 0.2812, 0.5469, 0.25, 0.5469, 0.25, 0.5156, 0.2812, 0.5156, 0.2812, 0.5234, 0.25, 0.5234, 0.25, 0.5469, 0.2812, 0.5469, 0.2812, 0.5547, 0.25, 0.5547, 0.6875, 0.7188, 0.7187, 0.7187, 0.7188, 0.75, 0.6875, 0.75, 0.375, 0.8125, 0.625, 0.8125, 0.625, 0.8438, 0.375, 0.8438, 0.6875, 0.5938, 0.7188, 0.5938, 0.7187, 0.625, 0.6875, 0.625, 0.6875, 0.6562, 0.7188, 0.6562, 0.7188, 0.6875, 0.6875, 0.6875, 0.6875, 0.5547, 0.7188, 0.5547, 0.7188, 0.5625, 0.6875, 0.5625, 0.6875, 0.625, 0.7187, 0.625, 0.7188, 0.6562, 0.6875, 0.6562, 0.6875, 0.6875, 0.7188, 0.6875, 0.7187, 0.7187, 0.6875, 0.7188, 0.6875, 0.5625, 0.7188, 0.5625, 0.7188, 0.5938, 0.6875, 0.5938, 0.6875, 0.5234, 0.7188, 0.5234, 0.7188, 0.5312, 0.6875, 0.5312, 0.6875, 0.5, 0.7188, 0.5, 0.7188, 0.5156, 0.6875, 0.5156, 0.6875, 0.5312, 0.7188, 0.5312, 0.7188, 0.5469, 0.6875, 0.5469, 0.6875, 0.5156, 0.7188, 0.5156, 0.7188, 0.5234, 0.6875, 0.5234, 0.6875, 0.5469, 0.7188, 0.5469, 0.7188, 0.5547, 0.6875, 0.5547, 0.6328, 0.7188, 0.6406, 0.7188, 0.6406, 0.75, 0.6328, 0.75, 0.375, 0.7578, 0.625, 0.7578, 0.625, 0.7656, 0.375, 0.7656, 0.6328, 0.5938, 0.6406, 0.5938, 0.6406, 0.625, 0.6328, 0.625, 0.6328, 0.6562, 0.6406, 0.6562, 0.6406, 0.6875, 0.6328, 0.6875, 0.6328, 0.5547, 0.6406, 0.5547, 0.6406, 0.5625, 0.6328, 0.5625, 0.6328, 0.625, 0.6406, 0.625, 0.6406, 0.6562, 0.6328, 0.6562, 0.6328, 0.6875, 0.6406, 0.6875, 0.6406, 0.7188, 0.6328, 0.7188, 0.6328, 0.5625, 0.6406, 0.5625, 0.6406, 0.5938, 0.6328, 0.5938, 0.6328, 0.5234, 0.6406, 0.5234, 0.6406, 0.5312, 0.6328, 0.5312, 0.6328, 0.5, 0.6406, 0.5, 0.6406, 0.5156, 0.6328, 0.5156, 0.6328, 0.5312, 0.6406, 0.5312, 0.6406, 0.5469, 0.6328, 0.5469, 0.6328, 0.5156, 0.6406, 0.5156, 0.6406, 0.5234, 0.6328, 0.5234, 0.6328, 0.5469, 0.6406, 0.5469, 0.6406, 0.5547, 0.6328, 0.5547, 0.3516, 0.5469, 0.3594, 0.5469, 0.3594, 0.5547, 0.3516, 0.5547, 0.3516, 0.5156, 0.3594, 0.5156, 0.3594, 0.5234, 0.3516, 0.5234, 0.3516, 0.5312, 0.3594, 0.5312, 0.3594, 0.5469, 0.3516, 0.5469, 0.3516, 0.5, 0.3594, 0.5, 0.3594, 0.5156, 0.3516, 0.5156, 0.3516, 0.5234, 0.3594, 0.5234, 0.3594, 0.5312, 0.3516, 0.5312, 0.3516, 0.5625, 0.3594, 0.5625, 0.3594, 0.5937, 0.3516, 0.5938, 0.3516, 0.6875, 0.3594, 0.6875, 0.3594, 0.7188, 0.3516, 0.7188, 0.3516, 0.625, 0.3594, 0.625, 0.3594, 0.6562, 0.3516, 0.6562, 0.3516, 0.5547, 0.3594, 0.5547, 0.3594, 0.5625, 0.3516, 0.5625, 0.3516, 0.6562, 0.3594, 0.6562, 0.3594, 0.6875, 0.3516, 0.6875, 0.3516, 0.5938, 0.3594, 0.5937, 0.3594, 0.625, 0.3516, 0.625, 0.375, 0.4766, 0.625, 0.4766, 0.625, 0.4844, 0.375, 0.4844, 0.3516, 0.7188, 0.3594, 0.7188, 0.3594, 0.75, 0.3516, 0.75, 0.6289, 0.5469, 0.6328, 0.5469, 0.6328, 0.5547, 0.6289, 0.5547, 0.6289, 0.5156, 0.6328, 0.5156, 0.6328, 0.5234, 0.6289, 0.5234, 0.6289, 0.5312, 0.6328, 0.5312, 0.6328, 0.5469, 0.6289, 0.5469, 0.6289, 0.5, 0.6328, 0.5, 0.6328, 0.5156, 0.6289, 0.5156, 0.6289, 0.5234, 0.6328, 0.5234, 0.6328, 0.5312, 0.6289, 0.5312, 0.6289, 0.5625, 0.6328, 0.5625, 0.6328, 0.5938, 0.6289, 0.5938, 0.6289, 0.6875, 0.6328, 0.6875, 0.6328, 0.7188, 0.6289, 0.7188, 0.6289, 0.625, 0.6328, 0.625, 0.6328, 0.6562, 0.6289, 0.6562, 0.6289, 0.5547, 0.6328, 0.5547, 0.6328, 0.5625, 0.6289, 0.5625, 0.6289, 0.6562, 0.6328, 0.6562, 0.6328, 0.6875, 0.6289, 0.6875, 0.6289, 0.5938, 0.6328, 0.5938, 0.6328, 0.625, 0.6289, 0.625, 0.375, 0.7539, 0.625, 0.7539, 0.625, 0.7578, 0.375, 0.7578, 0.6289, 0.7188, 0.6328, 0.7188, 0.6328, 0.75, 0.6289, 0.75, 0.3594, 0.5469, 0.3672, 0.5469, 0.3672, 0.5547, 0.3594, 0.5547, 0.3594, 0.5156, 0.3672, 0.5156, 0.3672, 0.5234, 0.3594, 0.5234, 0.3594, 0.5312, 0.3672, 0.5312, 0.3672, 0.5469, 0.3594, 0.5469, 0.3594, 0.5, 0.3672, 0.5, 0.3672, 0.5156, 0.3594, 0.5156, 0.3594, 0.5234, 0.3672, 0.5234, 0.3672, 0.5312, 0.3594, 0.5312, 0.3594, 0.5625, 0.3672, 0.5625, 0.3672, 0.5938, 0.3594, 0.5937, 0.3594, 0.6875, 0.3672, 0.6875, 0.3672, 0.7187, 0.3594, 0.7188, 0.3594, 0.625, 0.3672, 0.625, 0.3672, 0.6562, 0.3594, 0.6562, 0.3594, 0.5547, 0.3672, 0.5547, 0.3672, 0.5625, 0.3594, 0.5625, 0.3594, 0.6562, 0.3672, 0.6562, 0.3672, 0.6875, 0.3594, 0.6875, 0.3594, 0.5937, 0.3672, 0.5938, 0.3672, 0.625, 0.3594, 0.625, 0.375, 0.4844, 0.625, 0.4844, 0.625, 0.4922, 0.375, 0.4922, 0.3594, 0.7188, 0.3672, 0.7187, 0.3672, 0.75, 0.3594, 0.75, 0.3477, 0.7187, 0.3516, 0.7188, 0.3516, 0.75, 0.3477, 0.75, 0.375, 0.4727, 0.625, 0.4727, 0.625, 0.4766, 0.375, 0.4766, 0.3477, 0.5938, 0.3516, 0.5938, 0.3516, 0.625, 0.3477, 0.625, 0.3477, 0.6562, 0.3516, 0.6562, 0.3516, 0.6875, 0.3477, 0.6875, 0.3477, 0.5547, 0.3516, 0.5547, 0.3516, 0.5625, 0.3477, 0.5625, 0.3477, 0.625, 0.3516, 0.625, 0.3516, 0.6562, 0.3477, 0.6562, 0.3477, 0.6875, 0.3516, 0.6875, 0.3516, 0.7188, 0.3477, 0.7187, 0.3477, 0.5625, 0.3516, 0.5625, 0.3516, 0.5938, 0.3477, 0.5938, 0.3477, 0.5234, 0.3516, 0.5234, 0.3516, 0.5312, 0.3477, 0.5313, 0.3477, 0.5, 0.3516, 0.5, 0.3516, 0.5156, 0.3477, 0.5156, 0.3477, 0.5313, 0.3516, 0.5312, 0.3516, 0.5469, 0.3477, 0.5469, 0.3477, 0.5156, 0.3516, 0.5156, 0.3516, 0.5234, 0.3477, 0.5234, 0.3477, 0.5469, 0.3516, 0.5469, 0.3516, 0.5547, 0.3477, 0.5547, 0.6406, 0.7188, 0.6484, 0.7188, 0.6484, 0.75, 0.6406, 0.75, 0.375, 0.7656, 0.625, 0.7656, 0.625, 0.7734, 0.375, 0.7734, 0.6406, 0.5938, 0.6484, 0.5938, 0.6484, 0.625, 0.6406, 0.625, 0.6406, 0.6562, 0.6484, 0.6562, 0.6484, 0.6875, 0.6406, 0.6875, 0.6406, 0.5547, 0.6484, 0.5547, 0.6484, 0.5625, 0.6406, 0.5625, 0.6406, 0.625, 0.6484, 0.625, 0.6484, 0.6562, 0.6406, 0.6562, 0.6406, 0.6875, 0.6484, 0.6875, 0.6484, 0.7188, 0.6406, 0.7188, 0.6406, 0.5625, 0.6484, 0.5625, 0.6484, 0.5938, 0.6406, 0.5938, 0.6406, 0.5234, 0.6484, 0.5234, 0.6484, 0.5312, 0.6406, 0.5312, 0.6406, 0.5, 0.6484, 0.5, 0.6484, 0.5156, 0.6406, 0.5156, 0.6406, 0.5312, 0.6484, 0.5312, 0.6484, 0.5469, 0.6406, 0.5469, 0.6406, 0.5156, 0.6484, 0.5156, 0.6484, 0.5234, 0.6406, 0.5234, 0.6406, 0.5469, 0.6484, 0.5469, 0.6484, 0.5547, 0.6406, 0.5547, 0.625, 0.7188, 0.6289, 0.7188, 0.6289, 0.75, 0.625, 0.75, 0.375, 0.75, 0.625, 0.75, 0.625, 0.7539, 0.375, 0.7539, 0.625, 0.5938, 0.6289, 0.5938, 0.6289, 0.625, 0.625, 0.625, 0.625, 0.6562, 0.6289, 0.6562, 0.6289, 0.6875, 0.625, 0.6875, 0.625, 0.5547, 0.6289, 0.5547, 0.6289, 0.5625, 0.625, 0.5625, 0.625, 0.625, 0.6289, 0.625, 0.6289, 0.6562, 0.625, 0.6562, 0.625, 0.6875, 0.6289, 0.6875, 0.6289, 0.7188, 0.625, 0.7188, 0.625, 0.5625, 0.6289, 0.5625, 0.6289, 0.5938, 0.625, 0.5938, 0.625, 0.5234, 0.6289, 0.5234, 0.6289, 0.5312, 0.625, 0.5312, 0.625, 0.5, 0.6289, 0.5, 0.6289, 0.5156, 0.625, 0.5156, 0.625, 0.5312, 0.6289, 0.5312, 0.6289, 0.5469, 0.625, 0.5469, 0.625, 0.5156, 0.6289, 0.5156, 0.6289, 0.5234, 0.625, 0.5234, 0.625, 0.5469, 0.6289, 0.5469, 0.6289, 0.5547, 0.625, 0.5547, 0.3672, 0.5469, 0.3711, 0.5469, 0.3711, 0.5547, 0.3672, 0.5547, 0.3672, 0.5156, 0.3711, 0.5156, 0.3711, 0.5234, 0.3672, 0.5234, 0.3672, 0.5312, 0.3711, 0.5312, 0.3711, 0.5469, 0.3672, 0.5469, 0.3672, 0.5, 0.3711, 0.5, 0.3711, 0.5156, 0.3672, 0.5156, 0.3672, 0.5234, 0.3711, 0.5234, 0.3711, 0.5312, 0.3672, 0.5312, 0.3672, 0.5625, 0.3711, 0.5625, 0.3711, 0.5938, 0.3672, 0.5938, 0.3672, 0.6875, 0.3711, 0.6875, 0.3711, 0.7187, 0.3672, 0.7187, 0.3672, 0.625, 0.3711, 0.625, 0.3711, 0.6562, 0.3672, 0.6562, 0.3672, 0.5547, 0.3711, 0.5547, 0.3711, 0.5625, 0.3672, 0.5625, 0.3672, 0.6562, 0.3711, 0.6562, 0.3711, 0.6875, 0.3672, 0.6875, 0.3672, 0.5938, 0.3711, 0.5938, 0.3711, 0.625, 0.3672, 0.625, 0.375, 0.4922, 0.625, 0.4922, 0.625, 0.4961, 0.375, 0.4961, 0.3672, 0.7187, 0.3711, 0.7187, 0.3711, 0.75, 0.3672, 0.75, 0.3438, 0.5469, 0.3477, 0.5469, 0.3477, 0.5547, 0.3438, 0.5547, 0.3438, 0.5156, 0.3477, 0.5156, 0.3477, 0.5234, 0.3438, 0.5234, 0.3437, 0.5312, 0.3477, 0.5313, 0.3477, 0.5469, 0.3438, 0.5469, 0.3437, 0.5, 0.3477, 0.5, 0.3477, 0.5156, 0.3438, 0.5156, 0.3438, 0.5234, 0.3477, 0.5234, 0.3477, 0.5313, 0.3437, 0.5312, 0.3438, 0.5625, 0.3477, 0.5625, 0.3477, 0.5938, 0.3438, 0.5938, 0.3438, 0.6875, 0.3477, 0.6875, 0.3477, 0.7187, 0.3438, 0.7188, 0.3438, 0.625, 0.3477, 0.625, 0.3477, 0.6562, 0.3438, 0.6562, 0.3438, 0.5547, 0.3477, 0.5547, 0.3477, 0.5625, 0.3438, 0.5625, 0.3438, 0.6562, 0.3477, 0.6562, 0.3477, 0.6875, 0.3438, 0.6875, 0.3438, 0.5938, 0.3477, 0.5938, 0.3477, 0.625, 0.3438, 0.625, 0.375, 0.4688, 0.625, 0.4688, 0.625, 0.4727, 0.375, 0.4727, 0.3438, 0.7188, 0.3477, 0.7187, 0.3477, 0.75, 0.3438, 0.75, 0.6484, 0.7188, 0.6523, 0.7188, 0.6523, 0.75, 0.6484, 0.75, 0.375, 0.7734, 0.625, 0.7734, 0.625, 0.7773, 0.375, 0.7773, 0.6484, 0.5938, 0.6523, 0.5938, 0.6523, 0.625, 0.6484, 0.625, 0.6484, 0.6562, 0.6523, 0.6562, 0.6523, 0.6875, 0.6484, 0.6875, 0.6484, 0.5547, 0.6523, 0.5547, 0.6523, 0.5625, 0.6484, 0.5625, 0.6484, 0.625, 0.6523, 0.625, 0.6523, 0.6562, 0.6484, 0.6562, 0.6484, 0.6875, 0.6523, 0.6875, 0.6523, 0.7188, 0.6484, 0.7188, 0.6484, 0.5625, 0.6523, 0.5625, 0.6523, 0.5938, 0.6484, 0.5938, 0.6484, 0.5234, 0.6523, 0.5234, 0.6523, 0.5312, 0.6484, 0.5312, 0.6484, 0.5, 0.6523, 0.5, 0.6523, 0.5156, 0.6484, 0.5156, 0.6484, 0.5312, 0.6523, 0.5312, 0.6523, 0.5469, 0.6484, 0.5469, 0.6484, 0.5156, 0.6523, 0.5156, 0.6523, 0.5234, 0.6484, 0.5234, 0.6484, 0.5469, 0.6523, 0.5469, 0.6523, 0.5547, 0.6484, 0.5547])
me_cube.materials.append(mat_material)
me_cube.use_mirror_vertex_groups = False
me_cube.update()

# ---- objects
ob_cube = bpy.data.objects.new('Cube', me_cube)
ob_light = bpy.data.objects.new('Light', light_light)
ob_camera = bpy.data.objects.new('Camera', cam_camera)
ob_empty = bpy.data.objects.new('Empty', None)

# ---- transforms, parenting, visibility, modifiers, constraints
ob_cube.location = (-0.7213, 1.004, 0.0)
ob_cube.lock_rotations_4d = False
ob_cube.empty_display_type = 'ARROWS'
ob_cube.lineart.crease_threshold = 0.0
ob_light.location = (4.076, 1.005, 5.904)
ob_light.rotation_euler = (0.6503, 0.05522, 1.866)
ob_light.lock_rotations_4d = False
ob_light.empty_display_type = 'ARROWS'
ob_light.color = (0.0, 0.0, 0.0, 0.0)
ob_light.lineart.crease_threshold = 0.0
ob_camera.location = (7.359, -6.926, 4.958)
ob_camera.rotation_euler = (1.109, 0.0, 0.8149)
ob_camera.lock_rotations_4d = False
ob_camera.empty_display_type = 'ARROWS'
ob_camera.color = (0.0, 0.0, 0.0, 0.0)
ob_camera.display_type = 'WIRE'
ob_camera.lineart.crease_threshold = 0.0
ob_empty.location = (0.8219, 0.3453, 0.0)
ob_empty.empty_display_type = 'IMAGE'
ob_empty.empty_display_size = 5.0

# ---- collection membership
col_collection.objects.link(ob_cube)
col_collection.objects.link(ob_light)
col_collection.objects.link(ob_camera)
col_collection.objects.link(ob_empty)

# ---- scene / render settings (as saved in the file)
scene.camera = ob_camera
scene.frame_start = 1; scene.frame_end = 250; scene.frame_set(0)
scene.render.engine = 'BLENDER_EEVEE_NEXT'
scene.cycles.sampling_pattern = 'TABULATED_SOBOL'
scene.cycles.use_light_tree = False
scene.view_settings.view_transform = 'Filmic'
bpy.context.view_layer.update()
